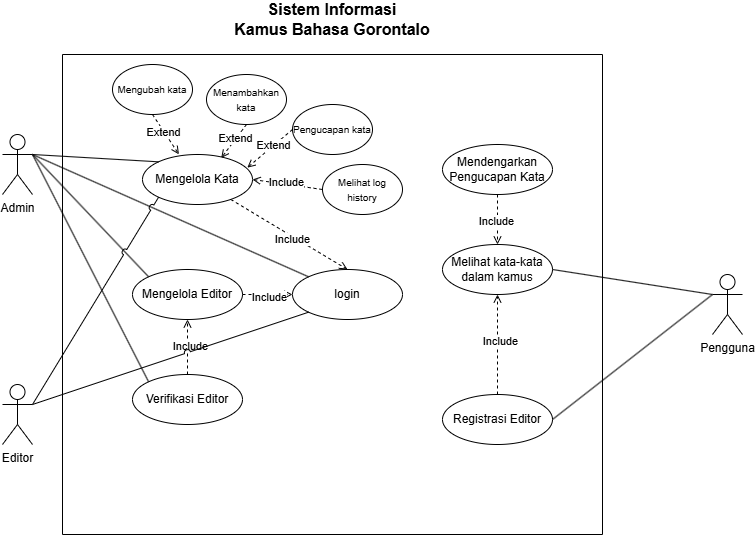

The diagram above was exported from draw.io. Its source (the exported page's mxGraphModel, read from the mxfile embedded in the PNG):
<mxGraphModel dx="1365" dy="575" grid="1" gridSize="10" guides="1" tooltips="1" connect="1" arrows="1" fold="1" page="1" pageScale="1" pageWidth="827" pageHeight="1169" math="0" shadow="0">
  <root>
    <mxCell id="0" />
    <mxCell id="1" parent="0" />
    <mxCell id="RX2W38qVUwJrkNaWC5OK-3" value="Editor" style="shape=umlActor;verticalLabelPosition=bottom;verticalAlign=top;html=1;" parent="1" vertex="1">
      <mxGeometry x="120" y="460" width="30" height="60" as="geometry" />
    </mxCell>
    <mxCell id="RX2W38qVUwJrkNaWC5OK-4" value="&#10;" style="swimlane;startSize=0;" parent="1" vertex="1">
      <mxGeometry x="180" y="130" width="540" height="480" as="geometry">
        <mxRectangle x="180" y="130" width="40" height="30" as="alternateBounds" />
      </mxGeometry>
    </mxCell>
    <mxCell id="RX2W38qVUwJrkNaWC5OK-5" value="login" style="ellipse;whiteSpace=wrap;html=1;" parent="RX2W38qVUwJrkNaWC5OK-4" vertex="1">
      <mxGeometry x="230" y="215" width="110" height="50" as="geometry" />
    </mxCell>
    <mxCell id="RX2W38qVUwJrkNaWC5OK-6" style="rounded=0;orthogonalLoop=1;jettySize=auto;html=1;entryX=0.5;entryY=0;entryDx=0;entryDy=0;dashed=1;endArrow=open;endFill=0;" parent="RX2W38qVUwJrkNaWC5OK-4" source="RX2W38qVUwJrkNaWC5OK-9" target="RX2W38qVUwJrkNaWC5OK-5" edge="1">
      <mxGeometry relative="1" as="geometry" />
    </mxCell>
    <mxCell id="RX2W38qVUwJrkNaWC5OK-7" value="&lt;span style=&quot;color: rgba(0, 0, 0, 0); font-family: monospace; font-size: 0px; text-align: start; background-color: rgb(251, 251, 251);&quot;&gt;%3CmxGraphModel%3E%3Croot%3E%3CmxCell%20id%3D%220%22%2F%3E%3CmxCell%20id%3D%221%22%20parent%3D%220%22%2F%3E%3CmxCell%20id%3D%222%22%20value%3D%22Extend%22%20style%3D%22edgeLabel%3Bhtml%3D1%3Balign%3Dcenter%3BverticalAlign%3Dmiddle%3Bresizable%3D0%3Bpoints%3D%5B%5D%3B%22%20vertex%3D%221%22%20connectable%3D%220%22%20parent%3D%221%22%3E%3CmxGeometry%20x%3D%22374.0000000000001%22%20y%3D%22245.23809523809524%22%20as%3D%22geometry%22%2F%3E%3C%2FmxCell%3E%3C%2Froot%3E%3C%2FmxGraphModel%3E&lt;/span&gt;" style="edgeLabel;html=1;align=center;verticalAlign=middle;resizable=0;points=[];" parent="RX2W38qVUwJrkNaWC5OK-6" connectable="0" vertex="1">
      <mxGeometry x="-0.1789" y="-1" relative="1" as="geometry">
        <mxPoint as="offset" />
      </mxGeometry>
    </mxCell>
    <mxCell id="RX2W38qVUwJrkNaWC5OK-8" value="Include" style="edgeLabel;html=1;align=center;verticalAlign=middle;resizable=0;points=[];" parent="RX2W38qVUwJrkNaWC5OK-6" connectable="0" vertex="1">
      <mxGeometry x="0.0655" y="-2" relative="1" as="geometry">
        <mxPoint as="offset" />
      </mxGeometry>
    </mxCell>
    <mxCell id="RX2W38qVUwJrkNaWC5OK-9" value="Mengelola Kata" style="ellipse;whiteSpace=wrap;html=1;" parent="RX2W38qVUwJrkNaWC5OK-4" vertex="1">
      <mxGeometry x="80" y="100" width="110" height="50" as="geometry" />
    </mxCell>
    <mxCell id="RX2W38qVUwJrkNaWC5OK-10" value="Melihat kata-kata dalam kamus" style="ellipse;whiteSpace=wrap;html=1;" parent="RX2W38qVUwJrkNaWC5OK-4" vertex="1">
      <mxGeometry x="380" y="190" width="110" height="50" as="geometry" />
    </mxCell>
    <mxCell id="RX2W38qVUwJrkNaWC5OK-11" value="&lt;font style=&quot;font-size: 10px;&quot;&gt;Mengubah kata&lt;/font&gt;" style="ellipse;whiteSpace=wrap;html=1;" parent="RX2W38qVUwJrkNaWC5OK-4" vertex="1">
      <mxGeometry x="50" y="10" width="80" height="50" as="geometry" />
    </mxCell>
    <mxCell id="RX2W38qVUwJrkNaWC5OK-12" value="&lt;font style=&quot;font-size: 10px;&quot;&gt;Menambahkan kata&lt;/font&gt;" style="ellipse;whiteSpace=wrap;html=1;align=center;" parent="RX2W38qVUwJrkNaWC5OK-4" vertex="1">
      <mxGeometry x="144" y="20" width="80" height="50" as="geometry" />
    </mxCell>
    <mxCell id="RX2W38qVUwJrkNaWC5OK-13" value="&lt;span style=&quot;font-size: 10px;&quot;&gt;Pengucapan kata&lt;/span&gt;" style="ellipse;whiteSpace=wrap;html=1;align=center;" parent="RX2W38qVUwJrkNaWC5OK-4" vertex="1">
      <mxGeometry x="230" y="50" width="80" height="50" as="geometry" />
    </mxCell>
    <mxCell id="RX2W38qVUwJrkNaWC5OK-14" value="Mengelola Editor" style="ellipse;whiteSpace=wrap;html=1;" parent="RX2W38qVUwJrkNaWC5OK-4" vertex="1">
      <mxGeometry x="70" y="215" width="110" height="50" as="geometry" />
    </mxCell>
    <mxCell id="RX2W38qVUwJrkNaWC5OK-16" style="rounded=0;orthogonalLoop=1;jettySize=auto;html=1;entryX=0.5;entryY=1;entryDx=0;entryDy=0;dashed=1;endArrow=open;endFill=0;exitX=0.5;exitY=0;exitDx=0;exitDy=0;" parent="RX2W38qVUwJrkNaWC5OK-4" source="RX2W38qVUwJrkNaWC5OK-36" target="RX2W38qVUwJrkNaWC5OK-10" edge="1">
      <mxGeometry relative="1" as="geometry">
        <mxPoint x="375" y="280" as="sourcePoint" />
        <mxPoint x="378" y="269" as="targetPoint" />
      </mxGeometry>
    </mxCell>
    <mxCell id="RX2W38qVUwJrkNaWC5OK-17" value="&lt;span style=&quot;color: rgba(0, 0, 0, 0); font-family: monospace; font-size: 0px; text-align: start; background-color: rgb(251, 251, 251);&quot;&gt;%3CmxGraphModel%3E%3Croot%3E%3CmxCell%20id%3D%220%22%2F%3E%3CmxCell%20id%3D%221%22%20parent%3D%220%22%2F%3E%3CmxCell%20id%3D%222%22%20value%3D%22Extend%22%20style%3D%22edgeLabel%3Bhtml%3D1%3Balign%3Dcenter%3BverticalAlign%3Dmiddle%3Bresizable%3D0%3Bpoints%3D%5B%5D%3B%22%20vertex%3D%221%22%20connectable%3D%220%22%20parent%3D%221%22%3E%3CmxGeometry%20x%3D%22374.0000000000001%22%20y%3D%22245.23809523809524%22%20as%3D%22geometry%22%2F%3E%3C%2FmxCell%3E%3C%2Froot%3E%3C%2FmxGraphModel%3E&lt;/span&gt;" style="edgeLabel;html=1;align=center;verticalAlign=middle;resizable=0;points=[];" parent="RX2W38qVUwJrkNaWC5OK-16" connectable="0" vertex="1">
      <mxGeometry x="-0.1789" y="-1" relative="1" as="geometry">
        <mxPoint as="offset" />
      </mxGeometry>
    </mxCell>
    <mxCell id="RX2W38qVUwJrkNaWC5OK-18" value="Include" style="edgeLabel;html=1;align=center;verticalAlign=middle;resizable=0;points=[];" parent="RX2W38qVUwJrkNaWC5OK-16" connectable="0" vertex="1">
      <mxGeometry x="0.0655" y="-2" relative="1" as="geometry">
        <mxPoint as="offset" />
      </mxGeometry>
    </mxCell>
    <mxCell id="RX2W38qVUwJrkNaWC5OK-19" value="Mendengarkan Pengucapan Kata" style="ellipse;whiteSpace=wrap;html=1;" parent="RX2W38qVUwJrkNaWC5OK-4" vertex="1">
      <mxGeometry x="380" y="90" width="110" height="50" as="geometry" />
    </mxCell>
    <mxCell id="RX2W38qVUwJrkNaWC5OK-20" style="rounded=0;orthogonalLoop=1;jettySize=auto;html=1;entryX=0.5;entryY=0;entryDx=0;entryDy=0;dashed=1;endArrow=open;endFill=0;exitX=0.5;exitY=1;exitDx=0;exitDy=0;" parent="RX2W38qVUwJrkNaWC5OK-4" source="RX2W38qVUwJrkNaWC5OK-19" target="RX2W38qVUwJrkNaWC5OK-10" edge="1">
      <mxGeometry relative="1" as="geometry">
        <mxPoint x="490.00000000000006" y="190" as="sourcePoint" />
        <mxPoint x="490.00000000000006" y="140" as="targetPoint" />
      </mxGeometry>
    </mxCell>
    <mxCell id="RX2W38qVUwJrkNaWC5OK-21" value="&lt;span style=&quot;color: rgba(0, 0, 0, 0); font-family: monospace; font-size: 0px; text-align: start; background-color: rgb(251, 251, 251);&quot;&gt;%3CmxGraphModel%3E%3Croot%3E%3CmxCell%20id%3D%220%22%2F%3E%3CmxCell%20id%3D%221%22%20parent%3D%220%22%2F%3E%3CmxCell%20id%3D%222%22%20value%3D%22Extend%22%20style%3D%22edgeLabel%3Bhtml%3D1%3Balign%3Dcenter%3BverticalAlign%3Dmiddle%3Bresizable%3D0%3Bpoints%3D%5B%5D%3B%22%20vertex%3D%221%22%20connectable%3D%220%22%20parent%3D%221%22%3E%3CmxGeometry%20x%3D%22374.0000000000001%22%20y%3D%22245.23809523809524%22%20as%3D%22geometry%22%2F%3E%3C%2FmxCell%3E%3C%2Froot%3E%3C%2FmxGraphModel%3E&lt;/span&gt;" style="edgeLabel;html=1;align=center;verticalAlign=middle;resizable=0;points=[];" parent="RX2W38qVUwJrkNaWC5OK-20" connectable="0" vertex="1">
      <mxGeometry x="-0.1789" y="-1" relative="1" as="geometry">
        <mxPoint as="offset" />
      </mxGeometry>
    </mxCell>
    <mxCell id="RX2W38qVUwJrkNaWC5OK-22" value="Include" style="edgeLabel;html=1;align=center;verticalAlign=middle;resizable=0;points=[];" parent="RX2W38qVUwJrkNaWC5OK-20" connectable="0" vertex="1">
      <mxGeometry x="0.0655" y="-2" relative="1" as="geometry">
        <mxPoint as="offset" />
      </mxGeometry>
    </mxCell>
    <mxCell id="RX2W38qVUwJrkNaWC5OK-23" value="&lt;span style=&quot;font-size: 10px;&quot;&gt;Melihat log history&lt;/span&gt;" style="ellipse;whiteSpace=wrap;html=1;align=center;" parent="RX2W38qVUwJrkNaWC5OK-4" vertex="1">
      <mxGeometry x="260" y="110" width="80" height="50" as="geometry" />
    </mxCell>
    <mxCell id="RX2W38qVUwJrkNaWC5OK-24" style="rounded=0;orthogonalLoop=1;jettySize=auto;html=1;entryX=1;entryY=0.5;entryDx=0;entryDy=0;dashed=1;endArrow=open;endFill=0;exitX=0;exitY=0.5;exitDx=0;exitDy=0;" parent="RX2W38qVUwJrkNaWC5OK-4" source="RX2W38qVUwJrkNaWC5OK-23" target="RX2W38qVUwJrkNaWC5OK-9" edge="1">
      <mxGeometry relative="1" as="geometry">
        <mxPoint x="213" y="130" as="sourcePoint" />
        <mxPoint x="311" y="204" as="targetPoint" />
      </mxGeometry>
    </mxCell>
    <mxCell id="RX2W38qVUwJrkNaWC5OK-25" value="&lt;span style=&quot;color: rgba(0, 0, 0, 0); font-family: monospace; font-size: 0px; text-align: start; background-color: rgb(251, 251, 251);&quot;&gt;%3CmxGraphModel%3E%3Croot%3E%3CmxCell%20id%3D%220%22%2F%3E%3CmxCell%20id%3D%221%22%20parent%3D%220%22%2F%3E%3CmxCell%20id%3D%222%22%20value%3D%22Extend%22%20style%3D%22edgeLabel%3Bhtml%3D1%3Balign%3Dcenter%3BverticalAlign%3Dmiddle%3Bresizable%3D0%3Bpoints%3D%5B%5D%3B%22%20vertex%3D%221%22%20connectable%3D%220%22%20parent%3D%221%22%3E%3CmxGeometry%20x%3D%22374.0000000000001%22%20y%3D%22245.23809523809524%22%20as%3D%22geometry%22%2F%3E%3C%2FmxCell%3E%3C%2Froot%3E%3C%2FmxGraphModel%3E&lt;/span&gt;" style="edgeLabel;html=1;align=center;verticalAlign=middle;resizable=0;points=[];" parent="RX2W38qVUwJrkNaWC5OK-24" connectable="0" vertex="1">
      <mxGeometry x="-0.1789" y="-1" relative="1" as="geometry">
        <mxPoint as="offset" />
      </mxGeometry>
    </mxCell>
    <mxCell id="RX2W38qVUwJrkNaWC5OK-26" value="Include" style="edgeLabel;html=1;align=center;verticalAlign=middle;resizable=0;points=[];" parent="RX2W38qVUwJrkNaWC5OK-24" connectable="0" vertex="1">
      <mxGeometry x="0.0655" y="-2" relative="1" as="geometry">
        <mxPoint as="offset" />
      </mxGeometry>
    </mxCell>
    <mxCell id="RX2W38qVUwJrkNaWC5OK-27" style="rounded=0;orthogonalLoop=1;jettySize=auto;html=1;entryX=0.331;entryY=-0.003;entryDx=0;entryDy=0;dashed=1;endArrow=open;endFill=0;exitX=0.5;exitY=1;exitDx=0;exitDy=0;entryPerimeter=0;" parent="RX2W38qVUwJrkNaWC5OK-4" source="RX2W38qVUwJrkNaWC5OK-11" target="RX2W38qVUwJrkNaWC5OK-9" edge="1">
      <mxGeometry relative="1" as="geometry">
        <mxPoint x="180" y="50" as="sourcePoint" />
        <mxPoint x="144" y="90" as="targetPoint" />
      </mxGeometry>
    </mxCell>
    <mxCell id="RX2W38qVUwJrkNaWC5OK-28" value="Extend" style="edgeLabel;html=1;align=center;verticalAlign=middle;resizable=0;points=[];" parent="RX2W38qVUwJrkNaWC5OK-27" connectable="0" vertex="1">
      <mxGeometry x="-0.1509" y="-1" relative="1" as="geometry">
        <mxPoint as="offset" />
      </mxGeometry>
    </mxCell>
    <mxCell id="RX2W38qVUwJrkNaWC5OK-29" style="rounded=0;orthogonalLoop=1;jettySize=auto;html=1;entryX=0.716;entryY=0.069;entryDx=0;entryDy=0;dashed=1;endArrow=open;endFill=0;exitX=0.5;exitY=1;exitDx=0;exitDy=0;entryPerimeter=0;" parent="RX2W38qVUwJrkNaWC5OK-4" source="RX2W38qVUwJrkNaWC5OK-12" target="RX2W38qVUwJrkNaWC5OK-9" edge="1">
      <mxGeometry relative="1" as="geometry">
        <mxPoint x="240" y="97" as="sourcePoint" />
        <mxPoint x="204" y="137" as="targetPoint" />
      </mxGeometry>
    </mxCell>
    <mxCell id="RX2W38qVUwJrkNaWC5OK-30" value="Extend" style="edgeLabel;html=1;align=center;verticalAlign=middle;resizable=0;points=[];" parent="RX2W38qVUwJrkNaWC5OK-29" connectable="0" vertex="1">
      <mxGeometry x="-0.1509" y="-1" relative="1" as="geometry">
        <mxPoint as="offset" />
      </mxGeometry>
    </mxCell>
    <mxCell id="RX2W38qVUwJrkNaWC5OK-31" style="rounded=0;orthogonalLoop=1;jettySize=auto;html=1;dashed=1;endArrow=open;endFill=0;exitX=0;exitY=0.5;exitDx=0;exitDy=0;entryX=0.953;entryY=0.263;entryDx=0;entryDy=0;entryPerimeter=0;" parent="RX2W38qVUwJrkNaWC5OK-4" source="RX2W38qVUwJrkNaWC5OK-13" target="RX2W38qVUwJrkNaWC5OK-9" edge="1">
      <mxGeometry relative="1" as="geometry">
        <mxPoint x="260" y="107" as="sourcePoint" />
        <mxPoint x="224" y="147" as="targetPoint" />
      </mxGeometry>
    </mxCell>
    <mxCell id="RX2W38qVUwJrkNaWC5OK-32" value="Extend" style="edgeLabel;html=1;align=center;verticalAlign=middle;resizable=0;points=[];" parent="RX2W38qVUwJrkNaWC5OK-31" connectable="0" vertex="1">
      <mxGeometry x="-0.1509" y="-1" relative="1" as="geometry">
        <mxPoint as="offset" />
      </mxGeometry>
    </mxCell>
    <mxCell id="RX2W38qVUwJrkNaWC5OK-33" style="rounded=0;orthogonalLoop=1;jettySize=auto;html=1;entryX=0;entryY=0.5;entryDx=0;entryDy=0;dashed=1;endArrow=open;endFill=0;exitX=1;exitY=0.5;exitDx=0;exitDy=0;" parent="RX2W38qVUwJrkNaWC5OK-4" source="RX2W38qVUwJrkNaWC5OK-14" target="RX2W38qVUwJrkNaWC5OK-5" edge="1">
      <mxGeometry relative="1" as="geometry">
        <mxPoint x="190" y="240" as="sourcePoint" />
        <mxPoint x="120" y="230" as="targetPoint" />
      </mxGeometry>
    </mxCell>
    <mxCell id="RX2W38qVUwJrkNaWC5OK-34" value="&lt;span style=&quot;color: rgba(0, 0, 0, 0); font-family: monospace; font-size: 0px; text-align: start; background-color: rgb(251, 251, 251);&quot;&gt;%3CmxGraphModel%3E%3Croot%3E%3CmxCell%20id%3D%220%22%2F%3E%3CmxCell%20id%3D%221%22%20parent%3D%220%22%2F%3E%3CmxCell%20id%3D%222%22%20value%3D%22Extend%22%20style%3D%22edgeLabel%3Bhtml%3D1%3Balign%3Dcenter%3BverticalAlign%3Dmiddle%3Bresizable%3D0%3Bpoints%3D%5B%5D%3B%22%20vertex%3D%221%22%20connectable%3D%220%22%20parent%3D%221%22%3E%3CmxGeometry%20x%3D%22374.0000000000001%22%20y%3D%22245.23809523809524%22%20as%3D%22geometry%22%2F%3E%3C%2FmxCell%3E%3C%2Froot%3E%3C%2FmxGraphModel%3E&lt;/span&gt;" style="edgeLabel;html=1;align=center;verticalAlign=middle;resizable=0;points=[];" parent="RX2W38qVUwJrkNaWC5OK-33" connectable="0" vertex="1">
      <mxGeometry x="-0.1789" y="-1" relative="1" as="geometry">
        <mxPoint as="offset" />
      </mxGeometry>
    </mxCell>
    <mxCell id="RX2W38qVUwJrkNaWC5OK-35" value="Include" style="edgeLabel;html=1;align=center;verticalAlign=middle;resizable=0;points=[];" parent="RX2W38qVUwJrkNaWC5OK-33" connectable="0" vertex="1">
      <mxGeometry x="0.0655" y="-2" relative="1" as="geometry">
        <mxPoint as="offset" />
      </mxGeometry>
    </mxCell>
    <mxCell id="RX2W38qVUwJrkNaWC5OK-36" value="Registrasi Editor" style="ellipse;whiteSpace=wrap;html=1;" parent="RX2W38qVUwJrkNaWC5OK-4" vertex="1">
      <mxGeometry x="380" y="340" width="110" height="50" as="geometry" />
    </mxCell>
    <mxCell id="RX2W38qVUwJrkNaWC5OK-40" value="Verifikasi Editor" style="ellipse;whiteSpace=wrap;html=1;" parent="RX2W38qVUwJrkNaWC5OK-4" vertex="1">
      <mxGeometry x="70" y="320" width="110" height="50" as="geometry" />
    </mxCell>
    <mxCell id="RX2W38qVUwJrkNaWC5OK-41" style="rounded=0;orthogonalLoop=1;jettySize=auto;html=1;entryX=0.5;entryY=1;entryDx=0;entryDy=0;dashed=1;endArrow=open;endFill=0;exitX=0.5;exitY=0;exitDx=0;exitDy=0;" parent="RX2W38qVUwJrkNaWC5OK-4" source="RX2W38qVUwJrkNaWC5OK-40" target="RX2W38qVUwJrkNaWC5OK-14" edge="1">
      <mxGeometry relative="1" as="geometry">
        <mxPoint x="188" y="165" as="sourcePoint" />
        <mxPoint x="305" y="235" as="targetPoint" />
      </mxGeometry>
    </mxCell>
    <mxCell id="RX2W38qVUwJrkNaWC5OK-42" value="&lt;span style=&quot;color: rgba(0, 0, 0, 0); font-family: monospace; font-size: 0px; text-align: start; background-color: rgb(251, 251, 251);&quot;&gt;%3CmxGraphModel%3E%3Croot%3E%3CmxCell%20id%3D%220%22%2F%3E%3CmxCell%20id%3D%221%22%20parent%3D%220%22%2F%3E%3CmxCell%20id%3D%222%22%20value%3D%22Extend%22%20style%3D%22edgeLabel%3Bhtml%3D1%3Balign%3Dcenter%3BverticalAlign%3Dmiddle%3Bresizable%3D0%3Bpoints%3D%5B%5D%3B%22%20vertex%3D%221%22%20connectable%3D%220%22%20parent%3D%221%22%3E%3CmxGeometry%20x%3D%22374.0000000000001%22%20y%3D%22245.23809523809524%22%20as%3D%22geometry%22%2F%3E%3C%2FmxCell%3E%3C%2Froot%3E%3C%2FmxGraphModel%3E&lt;/span&gt;" style="edgeLabel;html=1;align=center;verticalAlign=middle;resizable=0;points=[];" parent="RX2W38qVUwJrkNaWC5OK-41" connectable="0" vertex="1">
      <mxGeometry x="-0.1789" y="-1" relative="1" as="geometry">
        <mxPoint as="offset" />
      </mxGeometry>
    </mxCell>
    <mxCell id="RX2W38qVUwJrkNaWC5OK-43" value="Include" style="edgeLabel;html=1;align=center;verticalAlign=middle;resizable=0;points=[];" parent="RX2W38qVUwJrkNaWC5OK-41" connectable="0" vertex="1">
      <mxGeometry x="0.0655" y="-2" relative="1" as="geometry">
        <mxPoint as="offset" />
      </mxGeometry>
    </mxCell>
    <mxCell id="RX2W38qVUwJrkNaWC5OK-44" value="Pengguna" style="shape=umlActor;verticalLabelPosition=bottom;verticalAlign=top;html=1;outlineConnect=0;" parent="1" vertex="1">
      <mxGeometry x="830" y="350" width="30" height="60" as="geometry" />
    </mxCell>
    <mxCell id="RX2W38qVUwJrkNaWC5OK-45" value="Admin" style="shape=umlActor;verticalLabelPosition=bottom;verticalAlign=top;html=1;outlineConnect=0;" parent="1" vertex="1">
      <mxGeometry x="120" y="210" width="30" height="60" as="geometry" />
    </mxCell>
    <mxCell id="RX2W38qVUwJrkNaWC5OK-46" value="" style="endArrow=none;html=1;rounded=0;entryX=0;entryY=0;entryDx=0;entryDy=0;exitX=1;exitY=0.3333333333333333;exitDx=0;exitDy=0;exitPerimeter=0;" parent="1" source="RX2W38qVUwJrkNaWC5OK-45" target="RX2W38qVUwJrkNaWC5OK-5" edge="1">
      <mxGeometry width="50" height="50" relative="1" as="geometry">
        <mxPoint x="90" y="250" as="sourcePoint" />
        <mxPoint x="440" y="380" as="targetPoint" />
      </mxGeometry>
    </mxCell>
    <mxCell id="RX2W38qVUwJrkNaWC5OK-47" value="" style="endArrow=none;html=1;rounded=0;entryX=0;entryY=0;entryDx=0;entryDy=0;exitX=1;exitY=0.3333333333333333;exitDx=0;exitDy=0;exitPerimeter=0;" parent="1" source="RX2W38qVUwJrkNaWC5OK-45" target="RX2W38qVUwJrkNaWC5OK-9" edge="1">
      <mxGeometry width="50" height="50" relative="1" as="geometry">
        <mxPoint x="90" y="250" as="sourcePoint" />
        <mxPoint x="440" y="380" as="targetPoint" />
      </mxGeometry>
    </mxCell>
    <mxCell id="RX2W38qVUwJrkNaWC5OK-48" value="" style="endArrow=none;html=1;rounded=0;entryX=0;entryY=0;entryDx=0;entryDy=0;exitX=1;exitY=0.3333333333333333;exitDx=0;exitDy=0;exitPerimeter=0;" parent="1" source="RX2W38qVUwJrkNaWC5OK-45" target="RX2W38qVUwJrkNaWC5OK-14" edge="1">
      <mxGeometry width="50" height="50" relative="1" as="geometry">
        <mxPoint x="90" y="250" as="sourcePoint" />
        <mxPoint x="280" y="325" as="targetPoint" />
      </mxGeometry>
    </mxCell>
    <mxCell id="RX2W38qVUwJrkNaWC5OK-49" value="" style="endArrow=none;html=1;rounded=0;exitX=1;exitY=0.5;exitDx=0;exitDy=0;entryX=0;entryY=0.3333333333333333;entryDx=0;entryDy=0;entryPerimeter=0;" parent="1" source="RX2W38qVUwJrkNaWC5OK-10" target="RX2W38qVUwJrkNaWC5OK-44" edge="1">
      <mxGeometry width="50" height="50" relative="1" as="geometry">
        <mxPoint x="390" y="440" as="sourcePoint" />
        <mxPoint x="630" y="330" as="targetPoint" />
      </mxGeometry>
    </mxCell>
    <mxCell id="RX2W38qVUwJrkNaWC5OK-50" value="" style="endArrow=none;html=1;rounded=0;entryX=0;entryY=1;entryDx=0;entryDy=0;exitX=1;exitY=0.3333333333333333;exitDx=0;exitDy=0;exitPerimeter=0;jumpStyle=arc;" parent="1" source="RX2W38qVUwJrkNaWC5OK-3" target="RX2W38qVUwJrkNaWC5OK-9" edge="1">
      <mxGeometry width="50" height="50" relative="1" as="geometry">
        <mxPoint x="80" y="520" as="sourcePoint" />
        <mxPoint x="262" y="243" as="targetPoint" />
      </mxGeometry>
    </mxCell>
    <mxCell id="RX2W38qVUwJrkNaWC5OK-51" value="&lt;div&gt;&lt;b&gt;&lt;font style=&quot;font-size: 16px;&quot;&gt;Sistem Informasi&lt;/font&gt;&lt;/b&gt;&lt;/div&gt;&lt;div&gt;&lt;b&gt;&lt;font style=&quot;font-size: 16px;&quot;&gt;Kamus Bahasa Gorontalo&lt;br&gt;&lt;/font&gt;&lt;/b&gt;&lt;/div&gt;" style="text;html=1;align=center;verticalAlign=middle;whiteSpace=wrap;rounded=0;" parent="1" vertex="1">
      <mxGeometry x="315" y="80" width="270" height="30" as="geometry" />
    </mxCell>
    <mxCell id="RX2W38qVUwJrkNaWC5OK-52" value="" style="endArrow=none;html=1;rounded=0;entryX=0;entryY=1;entryDx=0;entryDy=0;exitX=1;exitY=0.3333333333333333;exitDx=0;exitDy=0;exitPerimeter=0;jumpStyle=arc;" parent="1" source="RX2W38qVUwJrkNaWC5OK-3" target="RX2W38qVUwJrkNaWC5OK-5" edge="1">
      <mxGeometry width="50" height="50" relative="1" as="geometry">
        <mxPoint x="310" y="370" as="sourcePoint" />
        <mxPoint x="360" y="320" as="targetPoint" />
      </mxGeometry>
    </mxCell>
    <mxCell id="RX2W38qVUwJrkNaWC5OK-53" value="" style="endArrow=none;html=1;rounded=0;entryX=1;entryY=0.3333333333333333;entryDx=0;entryDy=0;entryPerimeter=0;exitX=0;exitY=0;exitDx=0;exitDy=0;" parent="1" source="RX2W38qVUwJrkNaWC5OK-40" target="RX2W38qVUwJrkNaWC5OK-45" edge="1">
      <mxGeometry width="50" height="50" relative="1" as="geometry">
        <mxPoint x="290" y="400" as="sourcePoint" />
        <mxPoint x="340" y="350" as="targetPoint" />
      </mxGeometry>
    </mxCell>
    <mxCell id="LVQ-mQOi6PXuD0NTiTsL-2" value="" style="endArrow=none;html=1;rounded=0;exitX=1;exitY=0.5;exitDx=0;exitDy=0;entryX=0;entryY=0.3333333333333333;entryDx=0;entryDy=0;entryPerimeter=0;" parent="1" source="RX2W38qVUwJrkNaWC5OK-36" target="RX2W38qVUwJrkNaWC5OK-44" edge="1">
      <mxGeometry width="50" height="50" relative="1" as="geometry">
        <mxPoint x="680" y="355" as="sourcePoint" />
        <mxPoint x="840" y="380" as="targetPoint" />
      </mxGeometry>
    </mxCell>
  </root>
</mxGraphModel>